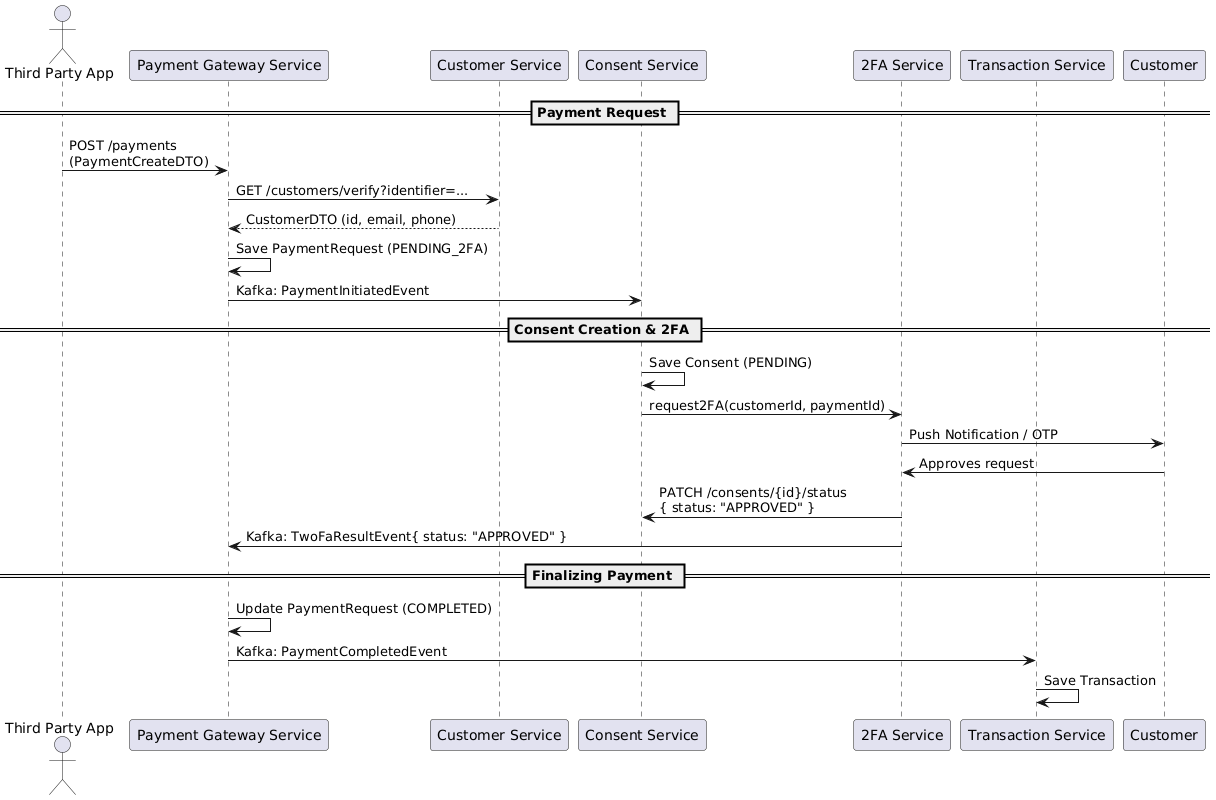

The diagram above was rendered by PlantUML. Its source (embedded in the PNG):
@startuml
actor "Third Party App" as ThirdParty

participant "Payment Gateway Service" as Gateway

participant "Customer Service" as CustomerService

participant "Consent Service" as ConsentService

participant "2FA Service" as TwoFAService

participant "Transaction Service" as TransactionService


== Payment Request ==

ThirdParty -> Gateway : POST /payments\n(PaymentCreateDTO)

Gateway -> CustomerService : GET /customers/verify?identifier=...

CustomerService --> Gateway : CustomerDTO (id, email, phone)


Gateway -> Gateway : Save PaymentRequest (PENDING_2FA)

Gateway -> ConsentService : Kafka: PaymentInitiatedEvent


== Consent Creation & 2FA ==

ConsentService -> ConsentService : Save Consent (PENDING)

ConsentService -> TwoFAService : request2FA(customerId, paymentId)


TwoFAService -> Customer : Push Notification / OTP

Customer -> TwoFAService : Approves request


TwoFAService -> ConsentService : PATCH /consents/{id}/status\n{ status: "APPROVED" }

TwoFAService -> Gateway: Kafka: TwoFaResultEvent{ status: "APPROVED" }



== Finalizing Payment ==

Gateway -> Gateway : Update PaymentRequest (COMPLETED)

Gateway -> TransactionService : Kafka: PaymentCompletedEvent


TransactionService -> TransactionService : Save Transaction
@enduml